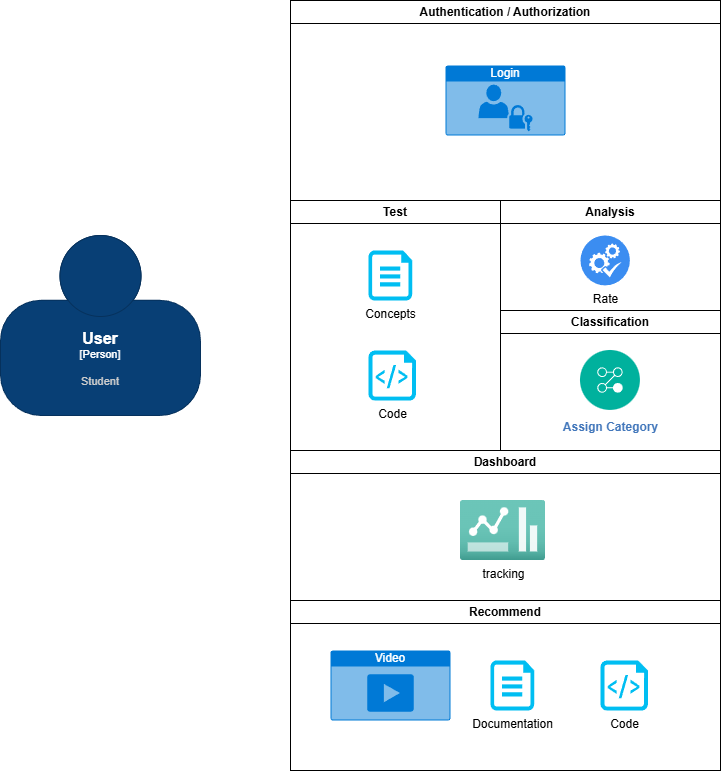

The diagram above was exported from draw.io. Its source (the exported page's mxGraphModel, read from the mxfile embedded in the PNG):
<mxGraphModel dx="645" dy="1575" grid="1" gridSize="10" guides="1" tooltips="1" connect="1" arrows="1" fold="1" page="1" pageScale="1" pageWidth="850" pageHeight="1100" background="#ffffff" math="0" shadow="0">
  <root>
    <mxCell id="0" />
    <mxCell id="1" parent="0" />
    <object placeholders="1" c4Name="User" c4Type="Person" c4Description="Student" label="&lt;font style=&quot;font-size: 16px&quot;&gt;&lt;b&gt;%c4Name%&lt;/b&gt;&lt;/font&gt;&lt;div&gt;[%c4Type%]&lt;/div&gt;&lt;br&gt;&lt;div&gt;&lt;font style=&quot;font-size: 11px&quot;&gt;&lt;font color=&quot;#cccccc&quot;&gt;%c4Description%&lt;/font&gt;&lt;/div&gt;" id="2">
      <mxCell style="html=1;fontSize=11;dashed=0;whiteSpace=wrap;fillColor=#083F75;strokeColor=#06315C;fontColor=#ffffff;shape=mxgraph.c4.person2;align=center;metaEdit=1;points=[[0.5,0,0],[1,0.5,0],[1,0.75,0],[0.75,1,0],[0.5,1,0],[0.25,1,0],[0,0.75,0],[0,0.5,0]];resizable=0;" parent="1" vertex="1">
        <mxGeometry x="10" y="55" width="200" height="180" as="geometry" />
      </mxCell>
    </object>
    <mxCell id="3" value="Test" style="swimlane;whiteSpace=wrap;html=1;" parent="1" vertex="1">
      <mxGeometry x="300" y="20" width="210" height="250" as="geometry" />
    </mxCell>
    <mxCell id="4" value="Concepts" style="verticalLabelPosition=bottom;html=1;verticalAlign=top;align=center;strokeColor=none;fillColor=#00BEF2;shape=mxgraph.azure.file;pointerEvents=1;" parent="3" vertex="1">
      <mxGeometry x="78" y="50" width="43.75" height="50" as="geometry" />
    </mxCell>
    <mxCell id="5" value="Code" style="verticalLabelPosition=bottom;html=1;verticalAlign=top;align=center;strokeColor=none;fillColor=#00BEF2;shape=mxgraph.azure.script_file;pointerEvents=1;" parent="3" vertex="1">
      <mxGeometry x="78" y="150" width="47.5" height="50" as="geometry" />
    </mxCell>
    <mxCell id="6" value="Classification" style="swimlane;whiteSpace=wrap;html=1;" parent="1" vertex="1">
      <mxGeometry x="510" y="130" width="220" height="140" as="geometry" />
    </mxCell>
    <mxCell id="9" value="&lt;font&gt;&lt;b&gt;Assign Category&lt;/b&gt;&lt;/font&gt;" style="image;aspect=fixed;perimeter=ellipsePerimeter;html=1;align=center;shadow=0;dashed=0;fontColor=#4277BB;labelBackgroundColor=default;fontSize=12;spacingTop=3;image=img/lib/ibm/management/process_management.svg;" parent="6" vertex="1">
      <mxGeometry x="80" y="40" width="60" height="60" as="geometry" />
    </mxCell>
    <mxCell id="11" value="Authentication / Authorization" style="swimlane;whiteSpace=wrap;html=1;" parent="1" vertex="1">
      <mxGeometry x="300" y="-180" width="430" height="200" as="geometry" />
    </mxCell>
    <mxCell id="12" value="Login" style="html=1;whiteSpace=wrap;strokeColor=none;fillColor=#0079D6;labelPosition=center;verticalLabelPosition=middle;verticalAlign=top;align=center;fontSize=12;outlineConnect=0;spacingTop=-6;fontColor=#FFFFFF;sketch=0;shape=mxgraph.sitemap.login;" parent="11" vertex="1">
      <mxGeometry x="155" y="65" width="120" height="70" as="geometry" />
    </mxCell>
    <mxCell id="13" value="Recommend" style="swimlane;whiteSpace=wrap;html=1;" parent="1" vertex="1">
      <mxGeometry x="300" y="420" width="430" height="170" as="geometry" />
    </mxCell>
    <mxCell id="14" value="Video" style="html=1;whiteSpace=wrap;strokeColor=none;fillColor=#0079D6;labelPosition=center;verticalLabelPosition=middle;verticalAlign=top;align=center;fontSize=12;outlineConnect=0;spacingTop=-6;fontColor=#FFFFFF;sketch=0;shape=mxgraph.sitemap.video;" parent="13" vertex="1">
      <mxGeometry x="40" y="50" width="120" height="70" as="geometry" />
    </mxCell>
    <mxCell id="15" value="Documentation" style="verticalLabelPosition=bottom;html=1;verticalAlign=top;align=center;strokeColor=none;fillColor=#00BEF2;shape=mxgraph.azure.file;pointerEvents=1;" parent="13" vertex="1">
      <mxGeometry x="200" y="60" width="43.75" height="50" as="geometry" />
    </mxCell>
    <mxCell id="16" value="Code" style="verticalLabelPosition=bottom;html=1;verticalAlign=top;align=center;strokeColor=none;fillColor=#00BEF2;shape=mxgraph.azure.script_file;pointerEvents=1;" parent="13" vertex="1">
      <mxGeometry x="310" y="60" width="47.5" height="50" as="geometry" />
    </mxCell>
    <mxCell id="17" value="Analysis" style="swimlane;whiteSpace=wrap;html=1;" vertex="1" parent="1">
      <mxGeometry x="510" y="20" width="220" height="110" as="geometry" />
    </mxCell>
    <mxCell id="19" value="Rate" style="sketch=0;html=1;aspect=fixed;strokeColor=none;shadow=0;fillColor=#3B8DF1;verticalAlign=top;labelPosition=center;verticalLabelPosition=bottom;shape=mxgraph.gcp2.systems_check" vertex="1" parent="17">
      <mxGeometry x="80" y="35" width="49.4" height="49.9" as="geometry" />
    </mxCell>
    <mxCell id="21" value="Dashboard" style="swimlane;whiteSpace=wrap;html=1;" vertex="1" parent="1">
      <mxGeometry x="300" y="270" width="430" height="150" as="geometry" />
    </mxCell>
    <mxCell id="25" value="tracking" style="image;aspect=fixed;html=1;points=[];align=center;fontSize=12;image=img/lib/azure2/general/Dashboard2.svg;" vertex="1" parent="21">
      <mxGeometry x="170" y="50" width="85" height="60" as="geometry" />
    </mxCell>
  </root>
</mxGraphModel>